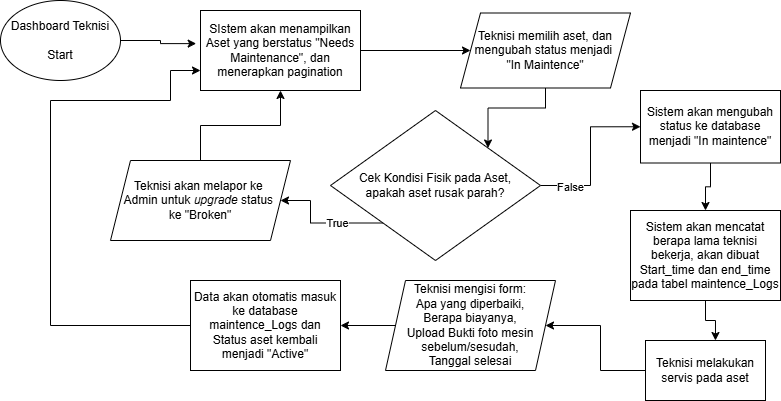

The diagram above was exported from draw.io. Its source (the exported page's mxGraphModel, read from the mxfile embedded in the PNG):
<mxGraphModel dx="956" dy="473" grid="1" gridSize="10" guides="1" tooltips="1" connect="1" arrows="1" fold="1" page="1" pageScale="1" pageWidth="850" pageHeight="1100" math="0" shadow="0">
  <root>
    <mxCell id="0" />
    <mxCell id="1" parent="0" />
    <mxCell id="qfriLVLeV96b5ZgHqPrm-1" parent="1" style="ellipse;whiteSpace=wrap;html=1;" value="Dashboard Teknisi&lt;div&gt;&lt;br&gt;&lt;/div&gt;&lt;div&gt;Start&lt;/div&gt;" vertex="1">
      <mxGeometry height="80" width="120" x="40" y="30" as="geometry" />
    </mxCell>
    <mxCell id="qfriLVLeV96b5ZgHqPrm-22" edge="1" parent="1" source="qfriLVLeV96b5ZgHqPrm-2" style="edgeStyle=orthogonalEdgeStyle;rounded=0;orthogonalLoop=1;jettySize=auto;html=1;exitX=1;exitY=0.5;exitDx=0;exitDy=0;" target="qfriLVLeV96b5ZgHqPrm-5">
      <mxGeometry relative="1" as="geometry" />
    </mxCell>
    <mxCell id="qfriLVLeV96b5ZgHqPrm-2" parent="1" style="rounded=0;whiteSpace=wrap;html=1;" value="SIstem akan menampilkan Aset yang berstatus &quot;&lt;span data-path-to-node=&quot;7,1,0&quot; data-index-in-node=&quot;20&quot;&gt;Needs Maintenance&quot;, dan menerapkan pagination&lt;/span&gt;" vertex="1">
      <mxGeometry height="80" width="160" x="240" y="40" as="geometry" />
    </mxCell>
    <mxCell id="qfriLVLeV96b5ZgHqPrm-3" edge="1" parent="1" source="qfriLVLeV96b5ZgHqPrm-1" style="edgeStyle=orthogonalEdgeStyle;rounded=0;orthogonalLoop=1;jettySize=auto;html=1;exitX=1;exitY=0.5;exitDx=0;exitDy=0;entryX=-0.027;entryY=0.414;entryDx=0;entryDy=0;entryPerimeter=0;" target="qfriLVLeV96b5ZgHqPrm-2">
      <mxGeometry relative="1" as="geometry" />
    </mxCell>
    <mxCell id="qfriLVLeV96b5ZgHqPrm-23" edge="1" parent="1" source="qfriLVLeV96b5ZgHqPrm-5" style="edgeStyle=orthogonalEdgeStyle;rounded=0;orthogonalLoop=1;jettySize=auto;html=1;exitX=0.5;exitY=1;exitDx=0;exitDy=0;entryX=1;entryY=0;entryDx=0;entryDy=0;" target="qfriLVLeV96b5ZgHqPrm-17">
      <mxGeometry relative="1" as="geometry" />
    </mxCell>
    <mxCell id="qfriLVLeV96b5ZgHqPrm-5" parent="1" style="shape=parallelogram;perimeter=parallelogramPerimeter;whiteSpace=wrap;html=1;fixedSize=1;" value="Teknisi memilih aset, dan mengubah status menjadi&amp;nbsp;&lt;div&gt;&quot;In Maintence&quot;&lt;/div&gt;" vertex="1">
      <mxGeometry height="75" width="170" x="500" y="42.5" as="geometry" />
    </mxCell>
    <mxCell id="qfriLVLeV96b5ZgHqPrm-34" edge="1" parent="1" source="qfriLVLeV96b5ZgHqPrm-7" style="edgeStyle=orthogonalEdgeStyle;rounded=0;orthogonalLoop=1;jettySize=auto;html=1;exitX=0.5;exitY=1;exitDx=0;exitDy=0;entryX=0.5;entryY=0;entryDx=0;entryDy=0;" target="qfriLVLeV96b5ZgHqPrm-33">
      <mxGeometry relative="1" as="geometry" />
    </mxCell>
    <mxCell id="qfriLVLeV96b5ZgHqPrm-7" parent="1" style="rounded=0;whiteSpace=wrap;html=1;" value="Sistem akan mengubah status ke database menjadi &quot;In maintence&quot;" vertex="1">
      <mxGeometry height="72.5" width="140" x="680" y="120" as="geometry" />
    </mxCell>
    <mxCell id="qfriLVLeV96b5ZgHqPrm-11" edge="1" parent="1" source="qfriLVLeV96b5ZgHqPrm-10" style="edgeStyle=orthogonalEdgeStyle;rounded=0;orthogonalLoop=1;jettySize=auto;html=1;exitX=0;exitY=0.5;exitDx=0;exitDy=0;" target="qfriLVLeV96b5ZgHqPrm-13">
      <mxGeometry relative="1" as="geometry">
        <mxPoint x="580" y="290" as="targetPoint" />
      </mxGeometry>
    </mxCell>
    <mxCell id="qfriLVLeV96b5ZgHqPrm-10" parent="1" style="rounded=0;whiteSpace=wrap;html=1;" value="Teknisi melakukan servis pada aset" vertex="1">
      <mxGeometry height="60" width="120" x="685" y="370" as="geometry" />
    </mxCell>
    <mxCell id="qfriLVLeV96b5ZgHqPrm-16" edge="1" parent="1" source="qfriLVLeV96b5ZgHqPrm-13" style="edgeStyle=orthogonalEdgeStyle;rounded=0;orthogonalLoop=1;jettySize=auto;html=1;exitX=0;exitY=0.5;exitDx=0;exitDy=0;entryX=1;entryY=0.5;entryDx=0;entryDy=0;" target="qfriLVLeV96b5ZgHqPrm-15">
      <mxGeometry relative="1" as="geometry" />
    </mxCell>
    <mxCell id="qfriLVLeV96b5ZgHqPrm-13" parent="1" style="shape=parallelogram;perimeter=parallelogramPerimeter;whiteSpace=wrap;html=1;fixedSize=1;" value="Teknisi mengisi form:&lt;div&gt;Apa yang diperbaiki,&lt;/div&gt;&lt;div&gt;Berapa biayanya,&lt;/div&gt;&lt;div&gt;&lt;span data-path-to-node=&quot;7,3,1,2,0&quot; data-index-in-node=&quot;0&quot;&gt;Upload&lt;/span&gt;&amp;nbsp;Bukti foto mesin sebelum/sesudah,&lt;/div&gt;&lt;div&gt;Tanggal selesai&lt;/div&gt;" vertex="1">
      <mxGeometry height="90" width="170" x="425" y="310" as="geometry" />
    </mxCell>
    <mxCell id="qfriLVLeV96b5ZgHqPrm-29" edge="1" parent="1" source="qfriLVLeV96b5ZgHqPrm-15" style="edgeStyle=orthogonalEdgeStyle;rounded=0;orthogonalLoop=1;jettySize=auto;html=1;exitX=0;exitY=0.5;exitDx=0;exitDy=0;entryX=0;entryY=0.75;entryDx=0;entryDy=0;" target="qfriLVLeV96b5ZgHqPrm-2">
      <mxGeometry relative="1" as="geometry">
        <Array as="points">
          <mxPoint x="90" y="355" />
          <mxPoint x="90" y="130" />
          <mxPoint x="210" y="130" />
          <mxPoint x="210" y="100" />
        </Array>
      </mxGeometry>
    </mxCell>
    <mxCell id="qfriLVLeV96b5ZgHqPrm-15" parent="1" style="rounded=0;whiteSpace=wrap;html=1;" value="Data akan otomatis masuk ke database maintence_Logs dan Status aset kembali menjadi &quot;Active&quot;" vertex="1">
      <mxGeometry height="90" width="150" x="230" y="310" as="geometry" />
    </mxCell>
    <mxCell id="qfriLVLeV96b5ZgHqPrm-19" edge="1" parent="1" source="qfriLVLeV96b5ZgHqPrm-17" style="edgeStyle=orthogonalEdgeStyle;rounded=0;orthogonalLoop=1;jettySize=auto;html=1;exitX=1;exitY=0.5;exitDx=0;exitDy=0;entryX=0;entryY=0.5;entryDx=0;entryDy=0;" target="qfriLVLeV96b5ZgHqPrm-7">
      <mxGeometry relative="1" as="geometry" />
    </mxCell>
    <mxCell id="qfriLVLeV96b5ZgHqPrm-30" connectable="0" parent="qfriLVLeV96b5ZgHqPrm-19" style="edgeLabel;html=1;align=center;verticalAlign=middle;resizable=0;points=[];" value="False" vertex="1">
      <mxGeometry relative="1" x="-0.6395" y="-1" as="geometry">
        <mxPoint as="offset" />
      </mxGeometry>
    </mxCell>
    <mxCell id="qfriLVLeV96b5ZgHqPrm-25" edge="1" parent="1" source="qfriLVLeV96b5ZgHqPrm-17" style="edgeStyle=orthogonalEdgeStyle;rounded=0;orthogonalLoop=1;jettySize=auto;html=1;exitX=0;exitY=1;exitDx=0;exitDy=0;" target="qfriLVLeV96b5ZgHqPrm-26">
      <mxGeometry relative="1" as="geometry">
        <mxPoint x="330" y="220" as="targetPoint" />
      </mxGeometry>
    </mxCell>
    <mxCell id="qfriLVLeV96b5ZgHqPrm-31" connectable="0" parent="qfriLVLeV96b5ZgHqPrm-25" style="edgeLabel;html=1;align=center;verticalAlign=middle;resizable=0;points=[];" value="True" vertex="1">
      <mxGeometry relative="1" x="-0.256" as="geometry">
        <mxPoint x="1" as="offset" />
      </mxGeometry>
    </mxCell>
    <mxCell id="qfriLVLeV96b5ZgHqPrm-17" parent="1" style="rhombus;whiteSpace=wrap;html=1;" value="Cek Kondisi Fisik pada Aset,&lt;div&gt;apakah aset rusak parah?&lt;/div&gt;" vertex="1">
      <mxGeometry height="150" width="210" x="370" y="140" as="geometry" />
    </mxCell>
    <mxCell id="qfriLVLeV96b5ZgHqPrm-27" edge="1" parent="1" source="qfriLVLeV96b5ZgHqPrm-26" style="edgeStyle=orthogonalEdgeStyle;rounded=0;orthogonalLoop=1;jettySize=auto;html=1;exitX=0.5;exitY=0;exitDx=0;exitDy=0;entryX=0.5;entryY=1;entryDx=0;entryDy=0;" target="qfriLVLeV96b5ZgHqPrm-2">
      <mxGeometry relative="1" as="geometry" />
    </mxCell>
    <mxCell id="qfriLVLeV96b5ZgHqPrm-26" parent="1" style="shape=parallelogram;perimeter=parallelogramPerimeter;whiteSpace=wrap;html=1;fixedSize=1;" value="Teknisi akan melapor ke&amp;nbsp;&lt;div&gt;Admin untuk &lt;i data-path-to-node=&quot;3,0,1,1,0&quot; data-index-in-node=&quot;168&quot;&gt;upgrade&lt;/i&gt; status&amp;nbsp;&lt;/div&gt;&lt;div&gt;ke&amp;nbsp;&lt;span style=&quot;background-color: transparent; color: light-dark(rgb(0, 0, 0), rgb(255, 255, 255));&quot;&gt;&quot;Broken&quot;&lt;/span&gt;&lt;/div&gt;" vertex="1">
      <mxGeometry height="80" width="180" x="150" y="190" as="geometry" />
    </mxCell>
    <mxCell id="qfriLVLeV96b5ZgHqPrm-33" parent="1" style="rounded=0;whiteSpace=wrap;html=1;" value="Sistem akan mencatat berapa lama teknisi bekerja, akan dibuat Start_time dan end_time pada tabel maintence_Logs" vertex="1">
      <mxGeometry height="90" width="150" x="670" y="240" as="geometry" />
    </mxCell>
    <mxCell id="qfriLVLeV96b5ZgHqPrm-35" edge="1" parent="1" source="qfriLVLeV96b5ZgHqPrm-33" style="edgeStyle=orthogonalEdgeStyle;rounded=0;orthogonalLoop=1;jettySize=auto;html=1;exitX=0.5;exitY=1;exitDx=0;exitDy=0;entryX=0.583;entryY=0;entryDx=0;entryDy=0;entryPerimeter=0;" target="qfriLVLeV96b5ZgHqPrm-10">
      <mxGeometry relative="1" as="geometry" />
    </mxCell>
  </root>
</mxGraphModel>